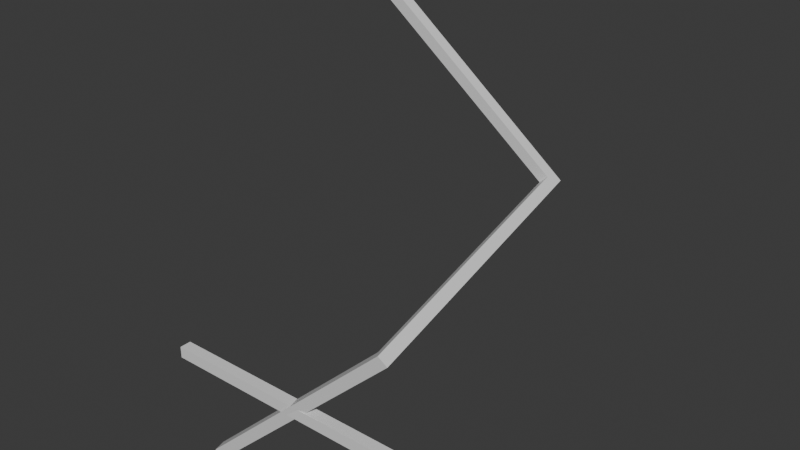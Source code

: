 # Source: randomLine.blend  (saved by Blender 4.3.34; exported with 4.5.12 LTS)
import bpy
from mathutils import Matrix  # noqa: F401  (used for matrix-valued properties, if any)

bpy.ops.wm.read_factory_settings(use_empty=True)
scene = bpy.context.scene
scene.name = 'Scene'

# ---- collections
col_collection = bpy.data.collections.new('Collection'); scene.collection.children.link(col_collection)

# ---- materials (node trees are filled in below, after node groups)
mat_material = bpy.data.materials.new('Material')
mat_material.alpha_threshold = 0.0
mat_material.roughness = 0.5
mat_material.line_color = (0.0, 0.0, 0.0, 1.0)

# ---- material node trees
mat_material.use_nodes = True; mat_material.node_tree.nodes.clear()
_N = mat_material.node_tree.nodes; _L = mat_material.node_tree.links
n0 = _N.new('ShaderNodeOutputMaterial'); n0.name = 'Material Output'; n0.location = (300, 300)
n1 = _N.new('ShaderNodeBsdfPrincipled'); n1.name = 'Principled BSDF'; n1.location = (10, 300)
n1.inputs[3].default_value = 1.45
_L.new(n1.outputs[0], n0.inputs[0])
n0.is_active_output = True

# ---- world
world_world = bpy.data.worlds.new('World'); scene.world = world_world
world_world.use_nodes = True; world_world.node_tree.nodes.clear()
_N = world_world.node_tree.nodes; _L = world_world.node_tree.links
n0 = _N.new('ShaderNodeOutputWorld'); n0.name = 'World Output'; n0.location = (300, 300)
n1 = _N.new('ShaderNodeBackground'); n1.name = 'Background'; n1.location = (10, 300)
n1.inputs[0].default_value = (0.05088, 0.05088, 0.05088, 1.0)
_L.new(n1.outputs[0], n0.inputs[0])
n0.is_active_output = True
world_world.color = (0.05088, 0.05088, 0.05088)
world_world.sun_shadow_jitter_overblur = 0.0

# ---- meshes
me_cube = bpy.data.meshes.new('Cube')
me_cube.from_pydata([(1.0, 1.0, 1.0), (1.0, 1.0, -1.0), (1.0, -1.0, 1.0), (1.0, -1.0, -1.0), (-1.0, 1.0, 1.0), (-1.0, 1.0, -1.0), (-1.0, -1.0, 1.0), (-1.0, -1.0, -1.0)], [], [(0, 4, 6, 2), (3, 2, 6, 7), (7, 6, 4, 5), (5, 1, 3, 7), (1, 0, 2, 3), (5, 4, 0, 1)])
_uv = me_cube.uv_layers.new(name='UVMap')
_uv.uv.foreach_set('vector', [0.625, 0.5, 0.875, 0.5, 0.875, 0.75, 0.625, 0.75, 0.375, 0.75, 0.625, 0.75, 0.625, 1.0, 0.375, 1.0, 0.375, 0.0, 0.625, 0.0, 0.625, 0.25, 0.375, 0.25, 0.125, 0.5, 0.375, 0.5, 0.375, 0.75, 0.125, 0.75, 0.375, 0.5, 0.625, 0.5, 0.625, 0.75, 0.375, 0.75, 0.375, 0.25, 0.625, 0.25, 0.625, 0.5, 0.375, 0.5])
me_cube.materials.append(mat_material)
me_cube.use_mirror_vertex_groups = False
me_cube.update()
me_cube_001 = bpy.data.meshes.new('Cube.001')
me_cube_001.from_pydata([(1.0, 1.0, 1.0), (1.0, 1.0, -1.0), (1.0, -1.0, 1.0), (1.0, -1.0, -1.0), (-1.0, 1.0, 1.0), (-1.0, 1.0, -1.0), (-1.0, -1.0, 1.0), (-1.0, -1.0, -1.0)], [], [(0, 4, 6, 2), (3, 2, 6, 7), (7, 6, 4, 5), (5, 1, 3, 7), (1, 0, 2, 3), (5, 4, 0, 1)])
_uv = me_cube_001.uv_layers.new(name='UVMap')
_uv.uv.foreach_set('vector', [0.625, 0.5, 0.875, 0.5, 0.875, 0.75, 0.625, 0.75, 0.375, 0.75, 0.625, 0.75, 0.625, 1.0, 0.375, 1.0, 0.375, 0.0, 0.625, 0.0, 0.625, 0.25, 0.375, 0.25, 0.125, 0.5, 0.375, 0.5, 0.375, 0.75, 0.125, 0.75, 0.375, 0.5, 0.625, 0.5, 0.625, 0.75, 0.375, 0.75, 0.375, 0.25, 0.625, 0.25, 0.625, 0.5, 0.375, 0.5])
me_cube_001.materials.append(mat_material)
me_cube_001.use_mirror_vertex_groups = False
me_cube_001.update()
me_cube_002 = bpy.data.meshes.new('Cube.002')
me_cube_002.from_pydata([(1.0, 1.0, 1.0), (1.0, 1.0, -1.0), (1.0, -1.0, 1.0), (1.0, -1.0, -1.0), (-1.0, 1.0, 1.0), (-1.0, 1.0, -1.0), (-1.0, -1.0, 1.0), (-1.0, -1.0, -1.0)], [], [(0, 4, 6, 2), (3, 2, 6, 7), (7, 6, 4, 5), (5, 1, 3, 7), (1, 0, 2, 3), (5, 4, 0, 1)])
_uv = me_cube_002.uv_layers.new(name='UVMap')
_uv.uv.foreach_set('vector', [0.625, 0.5, 0.875, 0.5, 0.875, 0.75, 0.625, 0.75, 0.375, 0.75, 0.625, 0.75, 0.625, 1.0, 0.375, 1.0, 0.375, 0.0, 0.625, 0.0, 0.625, 0.25, 0.375, 0.25, 0.125, 0.5, 0.375, 0.5, 0.375, 0.75, 0.125, 0.75, 0.375, 0.5, 0.625, 0.5, 0.625, 0.75, 0.375, 0.75, 0.375, 0.25, 0.625, 0.25, 0.625, 0.5, 0.375, 0.5])
me_cube_002.materials.append(mat_material)
me_cube_002.use_mirror_vertex_groups = False
me_cube_002.update()
me_cube_003 = bpy.data.meshes.new('Cube.003')
me_cube_003.from_pydata([(1.0, 1.0, 1.0), (1.0, 1.0, -1.0), (1.0, -1.0, 1.0), (1.0, -1.0, -1.0), (-1.0, 1.0, 1.0), (-1.0, 1.0, -1.0), (-1.0, -1.0, 1.0), (-1.0, -1.0, -1.0)], [], [(0, 4, 6, 2), (3, 2, 6, 7), (7, 6, 4, 5), (5, 1, 3, 7), (1, 0, 2, 3), (5, 4, 0, 1)])
_uv = me_cube_003.uv_layers.new(name='UVMap')
_uv.uv.foreach_set('vector', [0.625, 0.5, 0.875, 0.5, 0.875, 0.75, 0.625, 0.75, 0.375, 0.75, 0.625, 0.75, 0.625, 1.0, 0.375, 1.0, 0.375, 0.0, 0.625, 0.0, 0.625, 0.25, 0.375, 0.25, 0.125, 0.5, 0.375, 0.5, 0.375, 0.75, 0.125, 0.75, 0.375, 0.5, 0.625, 0.5, 0.625, 0.75, 0.375, 0.75, 0.375, 0.25, 0.625, 0.25, 0.625, 0.5, 0.375, 0.5])
me_cube_003.materials.append(mat_material)
me_cube_003.use_mirror_vertex_groups = False
me_cube_003.update()

# ---- objects
ob_cube = bpy.data.objects.new('Cube', me_cube)
ob_cube_001 = bpy.data.objects.new('Cube.001', me_cube_001)
ob_cube_002 = bpy.data.objects.new('Cube.002', me_cube_002)
ob_cube_003 = bpy.data.objects.new('Cube.003', me_cube_003)

# ---- transforms, parenting, visibility, modifiers, constraints
ob_cube.location = (13.22, 2.205, -12.07)
ob_cube.rotation_euler = (0.1953, -0.7568, -0.0157)
ob_cube.scale = (25.0, 1.0, 1.0)
ob_cube.lock_rotations_4d = False
ob_cube.empty_display_type = 'ARROWS'
ob_cube.lineart.crease_threshold = 0.0
ob_cube_001.location = (7.184, 46.31, 30.0)
ob_cube_001.rotation_euler = (0.1953, -0.7568, -0.0157)
ob_cube_001.scale = (1.0, 1.0, 25.0)
ob_cube_001.lock_rotations_4d = False
ob_cube_001.empty_display_type = 'ARROWS'
ob_cube_001.lineart.crease_threshold = 0.0
ob_cube_002.location = (27.6, 27.49, 8.072)
ob_cube_002.rotation_euler = (-0.7663, -0.1416, 1.69)
ob_cube_002.scale = (25.0, 1.0, 1.0)
ob_cube_002.lock_rotations_4d = False
ob_cube_002.empty_display_type = 'ARROWS'
ob_cube_002.lineart.crease_threshold = 0.0
ob_cube_003.location = (13.22, 2.205, -12.07)
ob_cube_003.rotation_euler = (0.0, 3.142, 0.0)
ob_cube_003.scale = (25.0, 1.0, 1.0)
ob_cube_003.lock_rotations_4d = False
ob_cube_003.empty_display_type = 'ARROWS'
ob_cube_003.lineart.crease_threshold = 0.0

# ---- collection membership
col_collection.objects.link(ob_cube)
col_collection.objects.link(ob_cube_001)
col_collection.objects.link(ob_cube_002)
col_collection.objects.link(ob_cube_003)

# ---- scene / render settings (as saved in the file)
scene.frame_start = 1; scene.frame_end = 250; scene.frame_set(1)
scene.render.engine = 'BLENDER_EEVEE_NEXT'
bpy.context.view_layer.update()

# ---- added for rendering (the .blend has no active camera and no usable light): camera, sun
cam_auto = bpy.data.cameras.new('AutoCamera')
cam_auto.lens = 50.0
cam_auto.sensor_width = 36.0
cam_auto.clip_end = 1730.28
ob_auto_camera = bpy.data.objects.new('AutoCamera', cam_auto)
scene.collection.objects.link(ob_auto_camera)
ob_auto_camera.location = (111.808, -91.8054, 88.1577)
ob_auto_camera.rotation_euler = (1.09748, -7.21219e-08, 0.694738)
scene.camera = ob_auto_camera
light_auto_sun = bpy.data.lights.new('AutoSun', 'SUN')
light_auto_sun.energy = 3.0
light_auto_sun.angle = 0.0523599
ob_auto_sun = bpy.data.objects.new('AutoSun', light_auto_sun)
scene.collection.objects.link(ob_auto_sun)
ob_auto_sun.rotation_euler = (0.872665, 0.174533, 0.523599)
bpy.context.view_layer.update()
